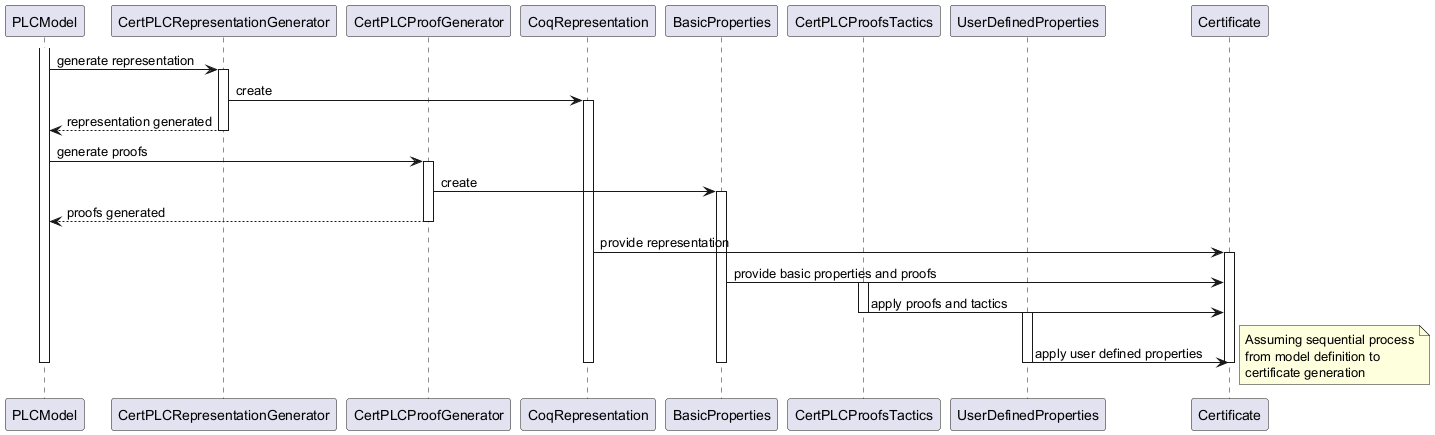

The diagram above was rendered by PlantUML. Its source (embedded in the PNG):
@startuml
participant "PLCModel" as plc
participant "CertPLCRepresentationGenerator" as repGen
participant "CertPLCProofGenerator" as proofGen
participant "CoqRepresentation" as coq
participant "BasicProperties" as basic
participant "CertPLCProofsTactics" as tactics
participant "UserDefinedProperties" as user
participant "Certificate" as cert

activate plc
plc -> repGen : generate representation
activate repGen
repGen -> coq : create
activate coq
repGen --> plc : representation generated
deactivate repGen

plc -> proofGen : generate proofs
activate proofGen
proofGen -> basic : create
activate basic
proofGen --> plc : proofs generated
deactivate proofGen

coq -> cert : provide representation
activate cert
basic -> cert : provide basic properties and proofs
activate tactics
tactics -> cert : apply proofs and tactics
deactivate tactics
activate user
user -> cert : apply user defined properties
deactivate user
deactivate cert
deactivate coq
deactivate basic
deactivate plc

note right
  Assuming sequential process
  from model definition to
  certificate generation
end note
@enduml